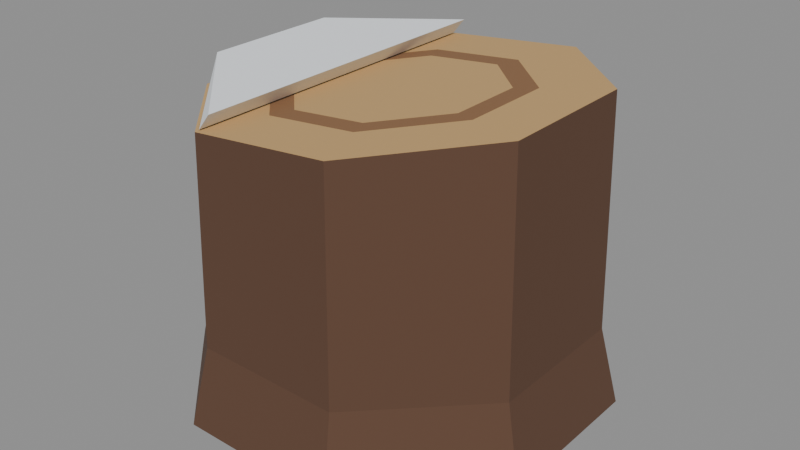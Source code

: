 # Source: stump.blend  (saved by Blender 5.0.119; exported with 4.5.12 LTS)
import bpy
from mathutils import Matrix  # noqa: F401  (used for matrix-valued properties, if any)

bpy.ops.wm.read_factory_settings(use_empty=True)
scene = bpy.context.scene
scene.name = 'Scene'

# ---- materials (node trees are filled in below, after node groups)
mat_palette_vcol = bpy.data.materials.new('palette_vcol')
mat_palette_vcol.diffuse_color = (1.0, 1.0, 1.0, 1.0)
mat_palette_vcol.roughness = 0.9

# ---- material node trees
mat_palette_vcol.use_nodes = True; mat_palette_vcol.node_tree.nodes.clear()
_N = mat_palette_vcol.node_tree.nodes; _L = mat_palette_vcol.node_tree.links
n0 = _N.new('ShaderNodeBsdfPrincipled'); n0.name = 'Principled BSDF'; n0.location = (-200, 100)
n0.inputs[2].default_value = 0.9
n0.inputs[27].default_value = (0.0, 0.0, 0.0, 1.0)
n1 = _N.new('ShaderNodeOutputMaterial'); n1.name = 'Material Output'; n1.location = (200, 100)
n2 = _N.new('ShaderNodeVertexColor'); n2.name = 'Color Attribute'; n2.location = (-500, 100)
n2.layer_name = 'Col'
_L.new(n0.outputs[0], n1.inputs[0])
_L.new(n2.outputs[0], n0.inputs[0])
n1.is_active_output = True

# ---- meshes
me_stump = bpy.data.meshes.new('Stump')
me_stump.from_pydata([(0.3049, 0.1263, 0.0), (0.1263, 0.3049, 0.0), (-0.1263, 0.3049, 0.0), (-0.3049, 0.1263, 0.0), (-0.3049, -0.1263, 0.0), (-0.1263, -0.3049, 0.0), (0.1263, -0.3049, 0.0), (0.3049, -0.1263, 0.0), (0.2772, 0.1148, 0.12), (0.1148, 0.2772, 0.12), (-0.1148, 0.2772, 0.12), (-0.2772, 0.1148, 0.12), (-0.2772, -0.1148, 0.12), (-0.1148, -0.2772, 0.12), (0.1148, -0.2772, 0.12), (0.2772, -0.1148, 0.12), (0.2679, 0.111, 0.4777), (0.111, 0.2679, 0.4615), (-0.111, 0.2679, 0.4385), (-0.2679, 0.111, 0.4223), (-0.2679, -0.111, 0.4223), (-0.111, -0.2679, 0.4385), (0.111, -0.2679, 0.4615), (0.2679, -0.111, 0.4777), (0.1755, 0.07271, 0.4682), (0.07271, 0.1755, 0.4575), (-0.07271, 0.1755, 0.4425), (-0.1755, 0.07271, 0.4318), (-0.1755, -0.07271, 0.4318), (-0.07271, -0.1755, 0.4425), (0.07271, -0.1755, 0.4575), (0.1755, -0.07271, 0.4682), (0.1432, 0.05932, 0.4648), (0.05932, 0.1432, 0.4561), (-0.05932, 0.1432, 0.4439), (-0.1432, 0.05932, 0.4352), (-0.1432, -0.05932, 0.4352), (-0.05932, -0.1432, 0.4439), (0.05932, -0.1432, 0.4561), (0.1432, -0.05932, 0.4648), (-0.1088, 0.2626, 0.4405), (-0.2626, 0.1088, 0.4243), (-0.2626, -0.1088, 0.4243), (-0.1088, -0.2626, 0.4405), (-0.08876, 0.2626, 0.4655), (-0.2426, 0.1088, 0.4743), (-0.2426, -0.1088, 0.4743), (-0.08876, -0.2626, 0.4655)], [], [(0, 1, 9, 8), (1, 2, 10, 9), (2, 3, 11, 10), (3, 4, 12, 11), (4, 5, 13, 12), (5, 6, 14, 13), (6, 7, 15, 14), (7, 0, 8, 15), (8, 9, 17), (8, 17, 16), (9, 10, 18), (9, 18, 17), (10, 11, 19), (10, 19, 18), (11, 12, 20, 19), (12, 13, 20), (13, 21, 20), (13, 14, 21), (14, 22, 21), (14, 15, 22), (15, 23, 22), (15, 8, 16, 23), (16, 17, 25, 24), (17, 18, 26, 25), (18, 19, 27, 26), (19, 20, 28, 27), (20, 21, 29, 28), (21, 22, 30, 29), (22, 23, 31, 30), (23, 16, 24, 31), (24, 25, 33, 32), (25, 26, 34, 33), (26, 27, 35, 34), (27, 28, 36, 35), (28, 29, 37, 36), (29, 30, 38, 37), (30, 31, 39, 38), (31, 24, 32, 39), (32, 33, 34, 35, 36, 37, 38, 39), (40, 41, 45), (40, 45, 44), (41, 42, 46, 45), (42, 43, 46), (43, 47, 46), (47, 44, 40, 43), (44, 45, 46, 47)])
_ca = me_stump.color_attributes.new('Col', 'FLOAT_COLOR', 'CORNER')
_ca.data.foreach_set('color', [0.1066, 0.05167, 0.02928, 1.0, 0.1066, 0.05167, 0.02928, 1.0, 0.1066, 0.05167, 0.02928, 1.0, 0.1066, 0.05167, 0.02928, 1.0, 0.1066, 0.05167, 0.02928, 1.0, 0.1066, 0.05167, 0.02928, 1.0, 0.1066, 0.05167, 0.02928, 1.0, 0.1066, 0.05167, 0.02928, 1.0, 0.1066, 0.05167, 0.02928, 1.0, 0.1066, 0.05167, 0.02928, 1.0, 0.1066, 0.05167, 0.02928, 1.0, 0.1066, 0.05167, 0.02928, 1.0, 0.1066, 0.05167, 0.02928, 1.0, 0.1066, 0.05167, 0.02928, 1.0, 0.1066, 0.05167, 0.02928, 1.0, 0.1066, 0.05167, 0.02928, 1.0, 0.1066, 0.05167, 0.02928, 1.0, 0.1066, 0.05167, 0.02928, 1.0, 0.1066, 0.05167, 0.02928, 1.0, 0.1066, 0.05167, 0.02928, 1.0, 0.1066, 0.05167, 0.02928, 1.0, 0.1066, 0.05167, 0.02928, 1.0, 0.1066, 0.05167, 0.02928, 1.0, 0.1066, 0.05167, 0.02928, 1.0, 0.1066, 0.05167, 0.02928, 1.0, 0.1066, 0.05167, 0.02928, 1.0, 0.1066, 0.05167, 0.02928, 1.0, 0.1066, 0.05167, 0.02928, 1.0, 0.1066, 0.05167, 0.02928, 1.0, 0.1066, 0.05167, 0.02928, 1.0, 0.1066, 0.05167, 0.02928, 1.0, 0.1066, 0.05167, 0.02928, 1.0, 0.1066, 0.05167, 0.02928, 1.0, 0.1066, 0.05167, 0.02928, 1.0, 0.1066, 0.05167, 0.02928, 1.0, 0.1066, 0.05167, 0.02928, 1.0, 0.1066, 0.05167, 0.02928, 1.0, 0.1066, 0.05167, 0.02928, 1.0, 0.1066, 0.05167, 0.02928, 1.0, 0.1066, 0.05167, 0.02928, 1.0, 0.1066, 0.05167, 0.02928, 1.0, 0.1066, 0.05167, 0.02928, 1.0, 0.1066, 0.05167, 0.02928, 1.0, 0.1066, 0.05167, 0.02928, 1.0, 0.1066, 0.05167, 0.02928, 1.0, 0.1066, 0.05167, 0.02928, 1.0, 0.1066, 0.05167, 0.02928, 1.0, 0.1066, 0.05167, 0.02928, 1.0, 0.1066, 0.05167, 0.02928, 1.0, 0.1066, 0.05167, 0.02928, 1.0, 0.1066, 0.05167, 0.02928, 1.0, 0.1066, 0.05167, 0.02928, 1.0, 0.1066, 0.05167, 0.02928, 1.0, 0.1066, 0.05167, 0.02928, 1.0, 0.1066, 0.05167, 0.02928, 1.0, 0.1066, 0.05167, 0.02928, 1.0, 0.1066, 0.05167, 0.02928, 1.0, 0.1066, 0.05167, 0.02928, 1.0, 0.1066, 0.05167, 0.02928, 1.0, 0.1066, 0.05167, 0.02928, 1.0, 0.1066, 0.05167, 0.02928, 1.0, 0.1066, 0.05167, 0.02928, 1.0, 0.1066, 0.05167, 0.02928, 1.0, 0.1066, 0.05167, 0.02928, 1.0, 0.1066, 0.05167, 0.02928, 1.0, 0.1066, 0.05167, 0.02928, 1.0, 0.1066, 0.05167, 0.02928, 1.0, 0.1066, 0.05167, 0.02928, 1.0, 0.1066, 0.05167, 0.02928, 1.0, 0.1066, 0.05167, 0.02928, 1.0, 0.1066, 0.05167, 0.02928, 1.0, 0.1066, 0.05167, 0.02928, 1.0, 0.1066, 0.05167, 0.02928, 1.0, 0.1066, 0.05167, 0.02928, 1.0, 0.1066, 0.05167, 0.02928, 1.0, 0.1066, 0.05167, 0.02928, 1.0, 0.5731, 0.3584, 0.149, 1.0, 0.5731, 0.3584, 0.149, 1.0, 0.5731, 0.3584, 0.149, 1.0, 0.5731, 0.3584, 0.149, 1.0, 0.5731, 0.3584, 0.149, 1.0, 0.5731, 0.3584, 0.149, 1.0, 0.5731, 0.3584, 0.149, 1.0, 0.5731, 0.3584, 0.149, 1.0, 0.5731, 0.3584, 0.149, 1.0, 0.5731, 0.3584, 0.149, 1.0, 0.5731, 0.3584, 0.149, 1.0, 0.5731, 0.3584, 0.149, 1.0, 0.5731, 0.3584, 0.149, 1.0, 0.5731, 0.3584, 0.149, 1.0, 0.5731, 0.3584, 0.149, 1.0, 0.5731, 0.3584, 0.149, 1.0, 0.5731, 0.3584, 0.149, 1.0, 0.5731, 0.3584, 0.149, 1.0, 0.5731, 0.3584, 0.149, 1.0, 0.5731, 0.3584, 0.149, 1.0, 0.5731, 0.3584, 0.149, 1.0, 0.5731, 0.3584, 0.149, 1.0, 0.5731, 0.3584, 0.149, 1.0, 0.5731, 0.3584, 0.149, 1.0, 0.5731, 0.3584, 0.149, 1.0, 0.5731, 0.3584, 0.149, 1.0, 0.5731, 0.3584, 0.149, 1.0, 0.5731, 0.3584, 0.149, 1.0, 0.5731, 0.3584, 0.149, 1.0, 0.5731, 0.3584, 0.149, 1.0, 0.5731, 0.3584, 0.149, 1.0, 0.5731, 0.3584, 0.149, 1.0, 0.2601, 0.1321, 0.05809, 1.0, 0.2601, 0.1321, 0.05809, 1.0, 0.2601, 0.1321, 0.05809, 1.0, 0.2601, 0.1321, 0.05809, 1.0, 0.2601, 0.1321, 0.05809, 1.0, 0.2601, 0.1321, 0.05809, 1.0, 0.2601, 0.1321, 0.05809, 1.0, 0.2601, 0.1321, 0.05809, 1.0, 0.2601, 0.1321, 0.05809, 1.0, 0.2601, 0.1321, 0.05809, 1.0, 0.2601, 0.1321, 0.05809, 1.0, 0.2601, 0.1321, 0.05809, 1.0, 0.2601, 0.1321, 0.05809, 1.0, 0.2601, 0.1321, 0.05809, 1.0, 0.2601, 0.1321, 0.05809, 1.0, 0.2601, 0.1321, 0.05809, 1.0, 0.2601, 0.1321, 0.05809, 1.0, 0.2601, 0.1321, 0.05809, 1.0, 0.2601, 0.1321, 0.05809, 1.0, 0.2601, 0.1321, 0.05809, 1.0, 0.2601, 0.1321, 0.05809, 1.0, 0.2601, 0.1321, 0.05809, 1.0, 0.2601, 0.1321, 0.05809, 1.0, 0.2601, 0.1321, 0.05809, 1.0, 0.2601, 0.1321, 0.05809, 1.0, 0.2601, 0.1321, 0.05809, 1.0, 0.2601, 0.1321, 0.05809, 1.0, 0.2601, 0.1321, 0.05809, 1.0, 0.2601, 0.1321, 0.05809, 1.0, 0.2601, 0.1321, 0.05809, 1.0, 0.2601, 0.1321, 0.05809, 1.0, 0.2601, 0.1321, 0.05809, 1.0, 0.5731, 0.3584, 0.149, 1.0, 0.5731, 0.3584, 0.149, 1.0, 0.5731, 0.3584, 0.149, 1.0, 0.5731, 0.3584, 0.149, 1.0, 0.5731, 0.3584, 0.149, 1.0, 0.5731, 0.3584, 0.149, 1.0, 0.5731, 0.3584, 0.149, 1.0, 0.5731, 0.3584, 0.149, 1.0, 0.8816, 0.9151, 0.9579, 1.0, 0.8816, 0.9151, 0.9579, 1.0, 0.8816, 0.9151, 0.9579, 1.0, 0.8816, 0.9151, 0.9579, 1.0, 0.8816, 0.9151, 0.9579, 1.0, 0.8816, 0.9151, 0.9579, 1.0, 0.8816, 0.9151, 0.9579, 1.0, 0.8816, 0.9151, 0.9579, 1.0, 0.8816, 0.9151, 0.9579, 1.0, 0.8816, 0.9151, 0.9579, 1.0, 0.8816, 0.9151, 0.9579, 1.0, 0.8816, 0.9151, 0.9579, 1.0, 0.8816, 0.9151, 0.9579, 1.0, 0.8816, 0.9151, 0.9579, 1.0, 0.8816, 0.9151, 0.9579, 1.0, 0.8816, 0.9151, 0.9579, 1.0, 0.8816, 0.9151, 0.9579, 1.0, 0.8816, 0.9151, 0.9579, 1.0, 0.8816, 0.9151, 0.9579, 1.0, 0.8816, 0.9151, 0.9579, 1.0, 0.8816, 0.9151, 0.9579, 1.0, 0.8816, 0.9151, 0.9579, 1.0, 0.8816, 0.9151, 0.9579, 1.0, 0.8816, 0.9151, 0.9579, 1.0])
me_stump.materials.append(mat_palette_vcol)
me_stump.update()

# ---- objects
ob_stump = bpy.data.objects.new('Stump', me_stump)

# ---- transforms, parenting, visibility, modifiers, constraints
ob_stump.location = (0.0, 0.0, 0.0)

# ---- collection membership
scene.collection.objects.link(ob_stump)

# ---- scene / render settings (as saved in the file)
scene.frame_start = 1; scene.frame_end = 250; scene.frame_set(1)
scene.render.engine = 'BLENDER_EEVEE_NEXT'
scene.render.bake_bias = 0.0
scene.render.bake_samples = 0
scene.cycles.sampling_pattern = 'TABULATED_SOBOL'
scene.eevee.use_volume_custom_range = False
bpy.context.view_layer.update()

# ---- added for rendering (the .blend has no active camera and no usable light): camera, sun + grey world if the file has none
cam_auto = bpy.data.cameras.new('AutoCamera')
cam_auto.lens = 50.0
cam_auto.sensor_width = 36.0
cam_auto.clip_end = 1000.0
ob_auto_camera = bpy.data.objects.new('AutoCamera', cam_auto)
scene.collection.objects.link(ob_auto_camera)
ob_auto_camera.location = (0.912099, -1.09452, 0.968537)
ob_auto_camera.rotation_euler = (1.09748, -7.21219e-08, 0.694738)
scene.camera = ob_auto_camera
light_auto_sun = bpy.data.lights.new('AutoSun', 'SUN')
light_auto_sun.energy = 3.0
light_auto_sun.angle = 0.0523599
ob_auto_sun = bpy.data.objects.new('AutoSun', light_auto_sun)
scene.collection.objects.link(ob_auto_sun)
ob_auto_sun.rotation_euler = (0.872665, 0.174533, 0.523599)
if scene.world is None:
    world_auto = bpy.data.worlds.new('AutoWorld')
    world_auto.color = (0.3, 0.3, 0.3)
    scene.world = world_auto
bpy.context.view_layer.update()
